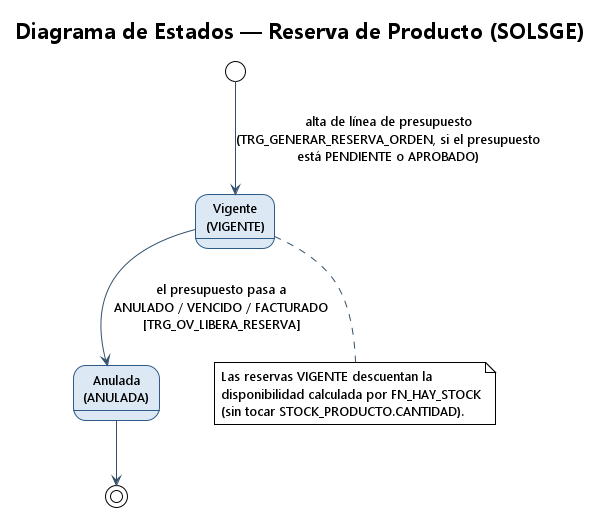

The diagram above was rendered by PlantUML. Its source (embedded in the PNG):
@startuml estados_reserva
' ============================================================================
' SolSGE - Diagrama de Estados - Reserva de Producto (RESERVAS_PRODUCTO.ESTADO)
' Transiciones reales: TRG_GENERAR_RESERVA_ORDEN, TRG_OV_LIBERA_RESERVA.
' ============================================================================
!theme plain
skinparam backgroundColor #FFFFFF
skinparam shadowing false
skinparam DefaultFontName Segoe UI
skinparam state {
  BackgroundColor #DCE9F5
  BorderColor #2E5A88
  ArrowColor #34506B
  FontSize 13
}

title Diagrama de Estados — Reserva de Producto (SOLSGE)

[*] --> Vigente : alta de línea de presupuesto\n(TRG_GENERAR_RESERVA_ORDEN, si el presupuesto\nestá PENDIENTE o APROBADO)

state "Vigente\n(VIGENTE)" as Vigente
state "Anulada\n(ANULADA)" as Anulada

Vigente --> Anulada : el presupuesto pasa a\nANULADO / VENCIDO / FACTURADO\n[TRG_OV_LIBERA_RESERVA]
Anulada --> [*]

note bottom of Vigente
  Las reservas VIGENTE descuentan la
  disponibilidad calculada por FN_HAY_STOCK
  (sin tocar STOCK_PRODUCTO.CANTIDAD).
end note

@enduml